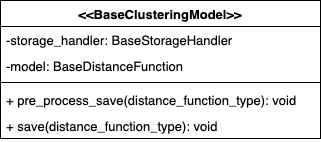

The diagram above was exported from draw.io. Its source (the exported page's mxGraphModel, read from the mxfile embedded in the PNG):
<mxGraphModel dx="3438" dy="3971" grid="1" gridSize="10" guides="1" tooltips="1" connect="1" arrows="1" fold="1" page="1" pageScale="1" pageWidth="827" pageHeight="1169" math="0" shadow="0">
  <root>
    <mxCell id="0" />
    <mxCell id="1" parent="0" />
    <mxCell id="2" value="&lt;&lt;BaseClusteringModel&gt;&gt;" style="swimlane;fontStyle=1;align=center;verticalAlign=top;childLayout=stackLayout;horizontal=1;startSize=26;horizontalStack=0;resizeParent=1;resizeParentMax=0;resizeLast=0;collapsible=1;marginBottom=0;fontSize=13;" vertex="1" parent="1">
      <mxGeometry x="3740" y="-82" width="320" height="138" as="geometry" />
    </mxCell>
    <mxCell id="3" value="-storage_handler: BaseStorageHandler" style="text;strokeColor=none;fillColor=none;align=left;verticalAlign=top;spacingLeft=4;spacingRight=4;overflow=hidden;rotatable=0;points=[[0,0.5],[1,0.5]];portConstraint=eastwest;fontSize=13;" vertex="1" parent="2">
      <mxGeometry y="26" width="320" height="26" as="geometry" />
    </mxCell>
    <mxCell id="4" value="-model: BaseDistanceFunction" style="text;strokeColor=none;fillColor=none;align=left;verticalAlign=top;spacingLeft=4;spacingRight=4;overflow=hidden;rotatable=0;points=[[0,0.5],[1,0.5]];portConstraint=eastwest;fontSize=13;" vertex="1" parent="2">
      <mxGeometry y="52" width="320" height="26" as="geometry" />
    </mxCell>
    <mxCell id="5" value="" style="line;strokeWidth=1;fillColor=none;align=left;verticalAlign=middle;spacingTop=-1;spacingLeft=3;spacingRight=3;rotatable=0;labelPosition=right;points=[];portConstraint=eastwest;fontSize=13;" vertex="1" parent="2">
      <mxGeometry y="78" width="320" height="8" as="geometry" />
    </mxCell>
    <mxCell id="6" value="+ pre_process_save(distance_function_type): void" style="text;strokeColor=none;fillColor=none;align=left;verticalAlign=top;spacingLeft=4;spacingRight=4;overflow=hidden;rotatable=0;points=[[0,0.5],[1,0.5]];portConstraint=eastwest;fontSize=13;" vertex="1" parent="2">
      <mxGeometry y="86" width="320" height="26" as="geometry" />
    </mxCell>
    <mxCell id="7" value="+ save(distance_function_type): void" style="text;strokeColor=none;fillColor=none;align=left;verticalAlign=top;spacingLeft=4;spacingRight=4;overflow=hidden;rotatable=0;points=[[0,0.5],[1,0.5]];portConstraint=eastwest;fontSize=13;" vertex="1" parent="2">
      <mxGeometry y="112" width="320" height="26" as="geometry" />
    </mxCell>
  </root>
</mxGraphModel>